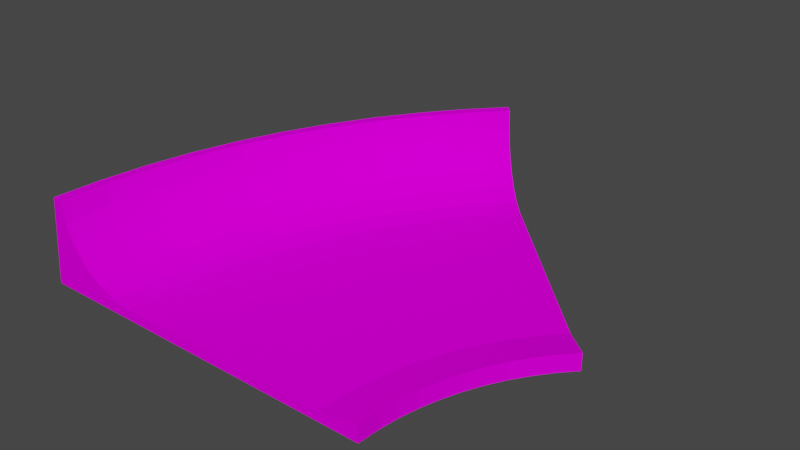# Source: slope_turn.blend  (saved by Blender 4.1.23; exported with 4.5.12 LTS)
import bpy
from mathutils import Matrix  # noqa: F401  (used for matrix-valued properties, if any)

bpy.ops.wm.read_factory_settings(use_empty=True)
scene = bpy.context.scene
scene.name = 'Scene'

# ---- collections
col_collection = bpy.data.collections.new('Collection'); scene.collection.children.link(col_collection)

# ---- images (referenced by path relative to the original .blend; pixels are not part of the script)
import os
ASSET_DIR = os.environ.get("B2B_ASSET_DIR", "")  # directory of the original .blend (textures are referenced by path, not embedded)
HERE = os.path.dirname(os.path.abspath(__file__))  # packed textures are extracted next to this script under _unpacked/

def load_image(name, relpath, width, height, colorspace="sRGB"):
    """Load a texture the original file referenced (path relative to the .blend, or extracted next to this script)."""
    p = next((c for c in (os.path.join(HERE, relpath), os.path.join(ASSET_DIR, relpath)) if relpath and os.path.exists(c)), "")
    if p:
        img = bpy.data.images.load(p, check_existing=True)
        img.name = name
    else:  # same state as the original file: an image datablock whose file is absent (Cycles renders it pink)
        img = bpy.data.images.new(name, width, height)
        img.source = "FILE"
        img.filepath = "//" + (relpath or name)
    img.colorspace_settings.name = colorspace
    return img
img_trackset00_trk_c1_turn_jpg = load_image('trackset00_trk_c1_turn.jpg', 'trackset00_trk_c1_turn.jpg', 1024, 1024, 'sRGB')
img_trackset00_trk_curb_jpg_001 = load_image('trackset00_trk_curb.jpg.001', 'trackset00_trk_curb.jpg', 1024, 1024, 'sRGB')
img_trackset00_trk_ubank_jpg = load_image('trackset00_trk_ubank.jpg', 'trackset00_trk_ubank.jpg', 1024, 1024, 'sRGB')
img_trackset00_trk_ubankback_jpg_002 = load_image('trackset00_trk_ubankback.jpg.002', 'trackset00_trk_ubankback.jpg', 1024, 1024, 'sRGB')
img_trackset00_trk_startline_jpg = load_image('trackset00_trk_startline.jpg', 'trackset00_trk_startline.jpg', 1024, 1024, 'sRGB')

# ---- materials (node trees are filled in below, after node groups)
mat_trackset00_trk_c1_turn = bpy.data.materials.new('trackset00_trk_c1_turn')
mat_trackset00_trk_c1_turn.alpha_threshold = 0.0
mat_trackset00_trk_c1_turn.use_transparent_shadow = False
mat_trackset00_trk_c1_turn.diffuse_color = (1.0, 1.0, 1.0, 1.0)
mat_trackset00_trk_c1_turn.roughness = 0.5
mat_trackset00_trk_curb = bpy.data.materials.new('trackset00_trk_curb')
mat_trackset00_trk_curb.alpha_threshold = 0.0
mat_trackset00_trk_curb.use_transparent_shadow = False
mat_trackset00_trk_curb.diffuse_color = (1.0, 1.0, 1.0, 1.0)
mat_trackset00_trk_curb.roughness = 0.5
mat_trackset00_trk_ubank = bpy.data.materials.new('trackset00_trk_ubank')
mat_trackset00_trk_ubank.alpha_threshold = 0.0
mat_trackset00_trk_ubank.use_transparent_shadow = False
mat_trackset00_trk_ubank.diffuse_color = (1.0, 1.0, 1.0, 1.0)
mat_trackset00_trk_ubank.roughness = 0.5
mat_trackset00_trk_ubankback = bpy.data.materials.new('trackset00_trk_ubankback')
mat_trackset00_trk_ubankback.alpha_threshold = 0.0
mat_trackset00_trk_ubankback.use_transparent_shadow = False
mat_trackset00_trk_ubankback.diffuse_color = (1.0, 1.0, 1.0, 1.0)
mat_trackset00_trk_ubankback.roughness = 0.5
mat_trackset00_trk_startline = bpy.data.materials.new('trackset00_trk_startline')
mat_trackset00_trk_startline.alpha_threshold = 0.0
mat_trackset00_trk_startline.use_transparent_shadow = False
mat_trackset00_trk_startline.diffuse_color = (1.0, 1.0, 1.0, 1.0)
mat_trackset00_trk_startline.roughness = 0.5

# ---- material node trees
mat_trackset00_trk_c1_turn.use_nodes = True; mat_trackset00_trk_c1_turn.node_tree.nodes.clear()
_N = mat_trackset00_trk_c1_turn.node_tree.nodes; _L = mat_trackset00_trk_c1_turn.node_tree.links
n0 = _N.new('ShaderNodeBsdfDiffuse'); n0.name = 'Diffuse BSDF'; n0.location = (0, 0)
n1 = _N.new('ShaderNodeTexImage'); n1.name = 'Image Texture'; n1.location = (0, 0)
n1.image = img_trackset00_trk_c1_turn_jpg
n2 = _N.new('ShaderNodeOutputMaterial'); n2.name = 'Material Output'; n2.location = (0, 0)
_L.new(n0.outputs[0], n2.inputs[0])
_L.new(n1.outputs[0], n0.inputs[0])
n2.is_active_output = True
mat_trackset00_trk_curb.use_nodes = True; mat_trackset00_trk_curb.node_tree.nodes.clear()
_N = mat_trackset00_trk_curb.node_tree.nodes; _L = mat_trackset00_trk_curb.node_tree.links
n0 = _N.new('ShaderNodeBsdfDiffuse'); n0.name = 'Diffuse BSDF'; n0.location = (0, 0)
n1 = _N.new('ShaderNodeTexImage'); n1.name = 'Image Texture'; n1.location = (0, 0)
n1.image = img_trackset00_trk_curb_jpg_001
n2 = _N.new('ShaderNodeOutputMaterial'); n2.name = 'Material Output'; n2.location = (0, 0)
_L.new(n0.outputs[0], n2.inputs[0])
_L.new(n1.outputs[0], n0.inputs[0])
n2.is_active_output = True
mat_trackset00_trk_ubank.use_nodes = True; mat_trackset00_trk_ubank.node_tree.nodes.clear()
_N = mat_trackset00_trk_ubank.node_tree.nodes; _L = mat_trackset00_trk_ubank.node_tree.links
n0 = _N.new('ShaderNodeBsdfDiffuse'); n0.name = 'Diffuse BSDF'; n0.location = (0, 0)
n1 = _N.new('ShaderNodeTexImage'); n1.name = 'Image Texture'; n1.location = (0, 0)
n1.image = img_trackset00_trk_ubank_jpg
n2 = _N.new('ShaderNodeOutputMaterial'); n2.name = 'Material Output'; n2.location = (0, 0)
_L.new(n0.outputs[0], n2.inputs[0])
_L.new(n1.outputs[0], n0.inputs[0])
n2.is_active_output = True
mat_trackset00_trk_ubankback.use_nodes = True; mat_trackset00_trk_ubankback.node_tree.nodes.clear()
_N = mat_trackset00_trk_ubankback.node_tree.nodes; _L = mat_trackset00_trk_ubankback.node_tree.links
n0 = _N.new('ShaderNodeBsdfDiffuse'); n0.name = 'Diffuse BSDF'; n0.location = (0, 0)
n1 = _N.new('ShaderNodeTexImage'); n1.name = 'Image Texture'; n1.location = (0, 0)
n1.image = img_trackset00_trk_ubankback_jpg_002
n2 = _N.new('ShaderNodeOutputMaterial'); n2.name = 'Material Output'; n2.location = (0, 0)
_L.new(n0.outputs[0], n2.inputs[0])
_L.new(n1.outputs[0], n0.inputs[0])
n2.is_active_output = True
mat_trackset00_trk_startline.use_nodes = True; mat_trackset00_trk_startline.node_tree.nodes.clear()
_N = mat_trackset00_trk_startline.node_tree.nodes; _L = mat_trackset00_trk_startline.node_tree.links
n0 = _N.new('ShaderNodeBsdfDiffuse'); n0.name = 'Diffuse BSDF'; n0.location = (0, 0)
n1 = _N.new('ShaderNodeTexImage'); n1.name = 'Image Texture'; n1.location = (0, 0)
n1.image = img_trackset00_trk_startline_jpg
n2 = _N.new('ShaderNodeOutputMaterial'); n2.name = 'Material Output'; n2.location = (0, 0)
_L.new(n0.outputs[0], n2.inputs[0])
_L.new(n1.outputs[0], n0.inputs[0])
n2.is_active_output = True

# ---- world
world_world = bpy.data.worlds.new('World'); scene.world = world_world
world_world.use_nodes = True; world_world.node_tree.nodes.clear()
_N = world_world.node_tree.nodes; _L = world_world.node_tree.links
n0 = _N.new('ShaderNodeOutputWorld'); n0.name = 'World Output'; n0.location = (300, 300)
n1 = _N.new('ShaderNodeBackground'); n1.name = 'Background'; n1.location = (10, 300)
n1.inputs[0].default_value = (0.05088, 0.05088, 0.05088, 1.0)
_L.new(n1.outputs[0], n0.inputs[0])
n0.is_active_output = True
world_world.color = (0.05088, 0.05088, 0.05088)
world_world.use_sun_shadow = False
world_world.sun_shadow_jitter_overblur = 0.0

# ---- meshes
me_track23_pmd0_mesh_001 = bpy.data.meshes.new('TRACK23.PMD0.mesh.001')
me_track23_pmd0_mesh_001.from_pydata([(-8.681, -14.11, 1.0), (-8.195, -10.02, 1.0), (14.02, -13.54, 1.0), (13.76, -15.77, 1.0), (-3.109, 5.646, 1.0), (-1.088, 9.246, 1.0), (18.07, -2.541, 1.0), (16.93, -4.589, 1.0), (1.204, 12.67, 1.0), (3.75, 15.9, 1.0), (20.78, 1.204, 1.0), (19.4, -0.5572, 1.0), (-7.39, -5.965, 1.0), (-6.271, -1.985, 1.0), (15.12, -8.941, 1.0), (14.49, -11.2, 1.0), (-4.842, 1.894, 1.0), (15.94, -6.73, 1.0), (23.81, -1.412, 1.75), (22.64, -2.903, 1.75), (21.48, -4.632, 1.75), (20.49, -6.405, 1.75), (19.64, -8.261, 1.75), (18.93, -10.18, 1.75), (18.38, -12.13, 1.75), (17.97, -14.17, 1.75), (17.75, -16.06, 1.75), (23.81, -1.412, 0.0), (22.64, -2.903, 0.0), (21.48, -4.632, 0.0), (20.49, -6.405, 0.0), (19.64, -8.261, 0.0), (18.93, -10.18, 0.0), (18.38, -12.13, 0.0), (17.97, -14.17, 0.0), (17.75, -16.06, 0.0), (17.66, -18.21, 0.0), (-14.5, -18.21, 3.343), (-14.32, -13.66, 3.343), (-12.65, -13.79, 2.074), (-10.06, 4.069, 3.343), (-8.145, 8.224, 3.343), (-6.653, 7.461, 2.074), (-8.518, 3.425, 2.074), (-8.213, -1.351, 1.276), (-6.728, 2.679, 1.276), (-15.82, -8.803, 6.957), (-14.9, -4.154, 6.957), (-14.12, -4.341, 5.018), (-15.03, -8.928, 5.018), (0.7247, 18.49, 2.074), (2.198, 17.23, 1.276), (-15.17, -4.089, 9.0), (-13.87, 0.4987, 9.0), (-13.61, 0.4129, 6.957), (-2.014, 15.02, 2.074), (-0.4465, 13.87, 1.276), (-10.72, -13.95, 1.276), (-10.89, -18.21, 1.276), (-11.24, 4.557, 5.018), (-9.275, 8.803, 5.018), (-6.987, 12.88, 5.018), (-4.393, 16.75, 5.018), (-3.367, 16.0, 3.343), (-5.906, 12.21, 3.343), (-12.23, 4.97, 9.0), (-10.23, 9.292, 9.0), (-9.984, 9.166, 6.957), (-11.97, 4.864, 6.957), (-13.78, -9.128, 3.343), (-12.89, -4.639, 3.343), (-11.26, -5.031, 2.074), (-12.13, -9.39, 2.074), (-9.375, -5.486, 1.276), (-10.21, -9.695, 1.276), (-7.902, 13.44, 9.0), (-7.666, 13.29, 6.957), (-4.479, 11.33, 2.074), (-15.77, -18.21, 5.018), (-15.59, -13.56, 5.018), (-12.85, 0.1654, 5.018), (-11.65, -0.2288, 3.343), (-10.06, -0.749, 2.074), (-4.927, 6.577, 1.276), (-2.828, 10.32, 1.276), (-16.57, -18.21, 6.957), (-16.38, -13.5, 6.957), (-0.5482, 19.58, 3.343), (2.533, 22.91, 3.343), (-1.513, 20.4, 5.018), (-2.329, 21.1, 9.0), (-2.119, 20.92, 6.957), (-5.261, 17.38, 9.0), (-5.038, 17.22, 6.957), (-16.66, -13.48, 9.0), (-16.09, -8.76, 9.0), (-11.12, 9.748, 1.216e-05), (-8.753, 13.96, 1.216e-05), (-14.83, 0.8093, 1.216e-05), (-13.15, 5.354, 1.216e-05), (-17.84, -18.21, 1.216e-05), (-17.65, -13.4, 1.216e-05), (-17.08, -8.603, 1.216e-05), (-16.14, -3.855, 1.216e-05), (-3.088, 21.75, 1.216e-05), (-6.069, 17.97, 1.216e-05), (0.8761, 24.57, 9.0), (1.635, 23.81, 5.018), (3.717, 21.73, 2.074), (5.089, 20.36, 1.276), (1.072, 24.37, 6.957), (6.533, 18.91, 1.0), (22.44, 3.003, 1.0), (25.27, 0.1744, 1.75), (25.27, 0.1744, 0.0), (0.1744, 25.27, 0.0), (-16.84, -18.21, 9.0), (-12.83, -18.21, 2.074), (-8.844, -18.21, 1.0), (13.66, -18.21, 1.0), (17.66, -18.21, 1.75), (-3.778, 22.48, 1.211e-05), (0.1865, 25.29, 9.0), (-0.5152, 26.0, -5.116e-08), (-3.125, 21.71, 9.0), (-6.866, 18.58, 1.213e-05), (-8.685, 14.06, 9.0), (-6.045, 18.0, 9.0), (-9.594, 14.5, 1.213e-05), (-12.01, 10.19, 1.212e-05), (-11.12, 9.734, 9.0), (-14.09, 5.696, 1.21e-05), (-13.18, 5.286, 9.0), (-15.79, 1.071, 1.212e-05), (-17.11, -3.623, 1.213e-05), (-16.14, -3.858, 9.0), (-14.84, 0.7609, 9.0), (-17.07, -8.559, 9.0), (-18.06, -8.402, 1.214e-05), (-17.65, -13.37, 9.0), (-18.64, -13.29, 1.213e-05), (-18.84, -18.19, 1.211e-05), (-17.84, -18.19, 9.0)], [], [(0, 3, 2, 1), (118, 119, 3, 0), (4, 7, 6, 5), (8, 11, 10, 9), (12, 15, 14, 13), (13, 14, 17, 16), (16, 17, 7, 4), (1, 2, 15, 12), (9, 10, 112, 111), (5, 6, 11, 8), (113, 112, 10, 18), (18, 10, 11, 19), (19, 11, 6, 20), (20, 6, 7, 21), (21, 7, 17, 22), (22, 17, 14, 23), (23, 14, 15, 24), (24, 15, 2, 25), (25, 2, 3, 26), (26, 3, 119, 120), (114, 113, 18, 27), (27, 18, 19, 28), (28, 19, 20, 29), (29, 20, 21, 30), (30, 21, 22, 31), (31, 22, 23, 32), (32, 23, 24, 33), (33, 24, 25, 34), (34, 25, 26, 35), (35, 26, 120, 36), (37, 117, 39, 38), (40, 43, 42, 41), (44, 13, 16, 45), (46, 49, 48, 47), (50, 51, 109, 108), (52, 47, 54, 53), (55, 56, 51, 50), (117, 58, 57, 39), (59, 40, 41, 60), (61, 64, 63, 62), (60, 41, 64, 61), (65, 68, 67, 66), (53, 54, 68, 65), (69, 72, 71, 70), (72, 74, 73, 71), (58, 118, 0, 57), (73, 12, 13, 44), (66, 67, 76, 75), (38, 39, 72, 69), (41, 42, 77, 64), (64, 77, 55, 63), (78, 37, 38, 79), (79, 38, 69, 49), (49, 69, 70, 48), (48, 70, 81, 80), (80, 81, 40, 59), (70, 71, 82, 81), (81, 82, 43, 40), (45, 16, 4, 83), (83, 4, 5, 84), (84, 5, 8, 56), (56, 8, 9, 51), (51, 9, 111, 109), (85, 78, 79, 86), (63, 55, 50, 87), (57, 0, 1, 74), (87, 50, 108, 88), (68, 59, 60, 67), (74, 1, 12, 73), (71, 73, 44, 82), (47, 48, 80, 54), (62, 63, 87, 89), (90, 91, 110, 106), (82, 44, 45, 43), (43, 45, 83, 42), (92, 93, 91, 90), (94, 86, 46, 95), (54, 80, 59, 68), (39, 57, 74, 72), (75, 76, 93, 92), (86, 79, 49, 46), (95, 46, 47, 52), (116, 85, 86, 94), (42, 83, 84, 77), (67, 60, 61, 76), (76, 61, 62, 93), (89, 87, 88, 107), (93, 62, 89, 91), (77, 84, 56, 55), (91, 89, 107, 110), (97, 96, 129, 128), (53, 65, 132, 136), (101, 100, 141, 140), (103, 102, 138, 134), (102, 101, 140, 138), (103, 52, 135, 134), (104, 90, 124, 121), (105, 97, 128, 125), (99, 65, 132, 131), (27, 28, 29, 30, 31, 32, 33, 34, 35, 36, 100, 101, 102, 103, 98, 99, 96, 97, 105, 104, 115, 114), (121, 124, 122, 123), (115, 104, 121, 123), (90, 106, 122, 124), (125, 127, 124, 121), (104, 105, 125, 121), (105, 92, 127, 125), (92, 90, 124, 127), (128, 126, 127, 125), (75, 92, 127, 126), (97, 75, 126, 128), (129, 130, 126, 128), (96, 66, 130, 129), (66, 75, 126, 130), (131, 132, 130, 129), (96, 99, 131, 129), (65, 66, 130, 132), (133, 136, 132, 131), (99, 98, 133, 131), (134, 135, 136, 133), (53, 98, 133, 136), (52, 53, 136, 135), (98, 103, 134, 133), (138, 137, 135, 134), (102, 95, 137, 138), (95, 52, 135, 137), (140, 139, 137, 138), (94, 95, 137, 139), (101, 94, 139, 140), (141, 142, 139, 140), (116, 94, 139, 142)])
me_track23_pmd0_mesh_001.polygons.foreach_set('material_index', [0, 0, 0, 0, 0, 0, 0, 0, 0, 0, 1, 1, 1, 1, 1, 1, 1, 1, 1, 1, 1, 1, 1, 1, 1, 1, 1, 1, 1, 1, 2, 2, 2, 2, 2, 2, 2, 2, 2, 2, 2, 2, 2, 2, 2, 2, 2, 2, 2, 2, 2, 2, 2, 2, 2, 2, 2, 2, 2, 2, 2, 2, 2, 2, 2, 2, 2, 2, 2, 2, 2, 2, 2, 2, 2, 2, 2, 2, 2, 2, 2, 2, 2, 2, 2, 2, 2, 2, 2, 2, 0, 2, 0, 0, 0, 3, 3, 0, 3, 0, 3, 0, 2, 3, 0, 3, 2, 3, 2, 3, 3, 3, 2, 3, 0, 2, 3, 0, 3, 3, 2, 0, 3, 3, 2, 3, 2, 3, 3, 2])
_uv = me_track23_pmd0_mesh_001.uv_layers.new(name='UVMap')
_uv.uv.foreach_set('vector', [0.000144, 0.2004, 0.9974, 0.2385, 0.9972, 0.3575, 0.0, 0.3999, 0.000144, 0.0, 0.9974, 0.005243, 0.9972, 0.1275, 0.0, 0.1995, 0.000144, 0.2004, 0.9974, 0.2385, 0.9972, 0.3575, 0.0, 0.3999, 0.000144, 0.6012, 0.9974, 0.6393, 0.9972, 0.7584, 0.0, 0.8007, 0.000144, 0.6012, 0.9974, 0.6393, 0.9972, 0.7584, 0.0, 0.8007, 0.000144, 0.8016, 0.9974, 0.8879, 0.9972, 1.0, 0.0, 1.001, 0.000144, 0.0, 0.9974, 0.005243, 0.9972, 0.1275, 0.0, 0.1995, 0.000144, 0.4008, 0.9974, 0.4389, 0.9972, 0.558, 0.0, 0.6003, 0.000144, 0.8016, 0.9974, 0.8879, 0.9972, 1.0, 0.0, 1.001, 0.000144, 0.4008, 0.9974, 0.4389, 0.9972, 0.558, 0.0, 0.6003, 0.5, 0.5, 1.0, 0.5, 1.0, 0.0, 0.5, 0.0, 0.5, 1.0, 1.0, 1.0, 1.0, 0.5, 0.5, 0.5, 0.5, 0.5, 1.0, 0.5, 1.0, 0.0, 0.5, 0.0, 0.5, 1.0, 1.0, 1.0, 1.0, 0.5, 0.5, 0.5, 0.5, 0.5, 1.0, 0.5, 1.0, 0.0, 0.5, 0.0, 0.5, 1.0, 1.0, 1.0, 1.0, 0.5, 0.5, 0.5, 0.5, 0.5, 1.0, 0.5, 1.0, 0.0, 0.5, 0.0, 0.5, 1.0, 1.0, 1.0, 1.0, 0.5, 0.5, 0.5, 0.5, 0.5, 1.0, 0.5, 1.0, 0.0, 0.5, 0.0, 0.5, 1.0, 1.0, 1.0, 1.0, 0.5, 0.5, 0.5, 1.0, 0.5, 0.5, 0.5, 0.5, 0.0, 1.0, 0.0, 1.0, 1.0, 0.5, 1.0, 0.5, 0.5, 1.0, 0.5, 1.0, 0.5, 0.5, 0.5, 0.5, 0.0, 1.0, 0.0, 1.0, 1.0, 0.5, 1.0, 0.5, 0.5, 1.0, 0.5, 1.0, 0.5, 0.5, 0.5, 0.5, 0.0, 1.0, 0.0, 1.0, 1.0, 0.5, 1.0, 0.5, 0.5, 1.0, 0.5, 1.0, 0.5, 0.5, 0.5, 0.5, 0.0, 1.0, 0.0, 1.0, 1.0, 0.5, 1.0, 0.5, 0.5, 1.0, 0.5, 1.0, 0.5, 0.5, 0.5, 0.5, 0.0, 1.0, 0.0, 0.5, 1.0, 1.0, 1.0, 1.0, 0.5, 0.5, 0.5, 0.5, 0.0, 0.3333, 0.0, 0.3333, 0.4, 0.5, 0.4, 0.5, 0.0, 0.3333, 0.0, 0.3333, 0.4, 0.5, 0.4, 0.1667, 1.6, 0.01059, 1.6, 0.01059, 2.0, 0.1667, 2.0, 0.8333, 0.8, 0.6667, 0.8, 0.6667, 1.2, 0.8333, 1.2, 0.3333, 1.6, 0.1667, 1.6, 0.1667, 2.0, 0.3333, 2.0, 0.9887, 1.2, 0.8333, 1.2, 0.8333, 1.6, 0.9887, 1.6, 0.3333, 1.2, 0.1667, 1.2, 0.1667, 1.6, 0.3333, 1.6, 0.3333, 0.0, 0.1667, 0.0, 0.1667, 0.4, 0.3333, 0.4, 0.6667, 0.0, 0.5, 0.0, 0.5, 0.4, 0.6667, 0.4, 0.6667, 0.8, 0.5, 0.8, 0.5, 1.2, 0.6667, 1.2, 0.6667, 0.4, 0.5, 0.4, 0.5, 0.8, 0.6667, 0.8, 0.9887, 0.0, 0.8333, 0.0, 0.8333, 0.4, 0.9887, 0.4, 0.9887, 1.6, 0.8333, 1.6, 0.8333, 2.0, 0.9887, 2.0, 0.5, 0.8, 0.3333, 0.8, 0.3333, 1.2, 0.5, 1.2, 0.3333, 0.8, 0.1667, 0.8, 0.1667, 1.2, 0.3333, 1.2, 0.1667, 0.0, 0.01059, 0.0, 0.01059, 0.4, 0.1667, 0.4, 0.1667, 1.2, 0.01059, 1.2, 0.01059, 1.6, 0.1667, 1.6, 0.9887, 0.4, 0.8333, 0.4, 0.8333, 0.8, 0.9887, 0.8, 0.5, 0.4, 0.3333, 0.4, 0.3333, 0.8, 0.5, 0.8, 0.5, 0.4, 0.3333, 0.4, 0.3333, 0.8, 0.5, 0.8, 0.5, 0.8, 0.3333, 0.8, 0.3333, 1.2, 0.5, 1.2, 0.6667, 0.0, 0.5, 0.0, 0.5, 0.4, 0.6667, 0.4, 0.6667, 0.4, 0.5, 0.4, 0.5, 0.8, 0.6667, 0.8, 0.6667, 0.8, 0.5, 0.8, 0.5, 1.2, 0.6667, 1.2, 0.6667, 1.2, 0.5, 1.2, 0.5, 1.6, 0.6667, 1.6, 0.6667, 1.6, 0.5, 1.6, 0.5, 2.0, 0.6667, 2.0, 0.5, 1.2, 0.3333, 1.2, 0.3333, 1.6, 0.5, 1.6, 0.5, 1.6, 0.3333, 1.6, 0.3333, 2.0, 0.5, 2.0, 0.1667, 0.0, 0.01059, 0.0, 0.01059, 0.4, 0.1667, 0.4, 0.1667, 0.4, 0.01059, 0.4, 0.01059, 0.8, 0.1667, 0.8, 0.1667, 0.8, 0.01059, 0.8, 0.01059, 1.2, 0.1667, 1.2, 0.1667, 1.2, 0.01059, 1.2, 0.01059, 1.6, 0.1667, 1.6, 0.1667, 1.6, 0.01059, 1.6, 0.01059, 2.0, 0.1667, 2.0, 0.8333, 0.0, 0.6667, 0.0, 0.6667, 0.4, 0.8333, 0.4, 0.5, 1.2, 0.3333, 1.2, 0.3333, 1.6, 0.5, 1.6, 0.1667, 0.4, 0.01059, 0.4, 0.01059, 0.8, 0.1667, 0.8, 0.5, 1.6, 0.3333, 1.6, 0.3333, 2.0, 0.5, 2.0, 0.8333, 0.0, 0.6667, 0.0, 0.6667, 0.4, 0.8333, 0.4, 0.1667, 0.8, 0.01059, 0.8, 0.01059, 1.2, 0.1667, 1.2, 0.3333, 1.2, 0.1667, 1.2, 0.1667, 1.6, 0.3333, 1.6, 0.8333, 1.2, 0.6667, 1.2, 0.6667, 1.6, 0.8333, 1.6, 0.6667, 1.2, 0.5, 1.2, 0.5, 1.6, 0.6667, 1.6, 0.9887, 1.6, 0.8333, 1.6, 0.8333, 2.0, 0.9887, 2.0, 0.3333, 1.6, 0.1667, 1.6, 0.1667, 2.0, 0.3333, 2.0, 0.3333, 0.0, 0.1667, 0.0, 0.1667, 0.4, 0.3333, 0.4, 0.9887, 1.2, 0.8333, 1.2, 0.8333, 1.6, 0.9887, 1.6, 0.9887, 0.4, 0.8333, 0.4, 0.8333, 0.8, 0.9887, 0.8, 0.8333, 1.6, 0.6667, 1.6, 0.6667, 2.0, 0.8333, 2.0, 0.3333, 0.4, 0.1667, 0.4, 0.1667, 0.8, 0.3333, 0.8, 0.9887, 0.8, 0.8333, 0.8, 0.8333, 1.2, 0.9887, 1.2, 0.8333, 0.4, 0.6667, 0.4, 0.6667, 0.8, 0.8333, 0.8, 0.9887, 0.8, 0.8333, 0.8, 0.8333, 1.2, 0.9887, 1.2, 0.9887, 0.0, 0.8333, 0.0, 0.8333, 0.4, 0.9887, 0.4, 0.3333, 0.4, 0.1667, 0.4, 0.1667, 0.8, 0.3333, 0.8, 0.8333, 0.4, 0.6667, 0.4, 0.6667, 0.8, 0.8333, 0.8, 0.8333, 0.8, 0.6667, 0.8, 0.6667, 1.2, 0.8333, 1.2, 0.6667, 1.6, 0.5, 1.6, 0.5, 2.0, 0.6667, 2.0, 0.8333, 1.2, 0.6667, 1.2, 0.6667, 1.6, 0.8333, 1.6, 0.3333, 0.8, 0.1667, 0.8, 0.1667, 1.2, 0.3333, 1.2, 0.8333, 1.6, 0.6667, 1.6, 0.6667, 2.0, 0.8333, 2.0, 0.3566, 0.3073, 0.3566, 0.3103, 0.3566, 0.3103, 0.3566, 0.3073, 0.9887, 1.6, 0.9887, 2.0, 0.9887, 2.0, 0.9887, 1.6, 0.3566, 0.3271, 0.3566, 0.3305, 0.3566, 0.3305, 0.3566, 0.3271, 0.3566, 0.3201, 0.3566, 0.3236, 0.3566, 0.3236, 0.3566, 0.3201, 0.3566, 0.3236, 0.3566, 0.3271, 0.3566, 0.3271, 0.3566, 0.3236, 0.0, 1.2, 0.9938, 1.2, 0.9938, 1.2, 0.0, 1.2, 0.0, 1.6, 0.9938, 1.6, 0.9938, 1.6, 0.0, 1.6, 0.3566, 0.3043, 0.3566, 0.3073, 0.3566, 0.3073, 0.3566, 0.3043, 0.0, 2.0, 0.9938, 2.0, 0.9938, 2.0, 0.0, 2.0, 0.6416, 0.3022, 0.6416, 0.3048, 0.6416, 0.3078, 0.6416, 0.3109, 0.6416, 0.3141, 0.6416, 0.3174, 0.6416, 0.3208, 0.6416, 0.3244, 0.6416, 0.3276, 0.6416, 0.3314, 0.3566, 0.3305, 0.3566, 0.3271, 0.3566, 0.3236, 0.3566, 0.3201, 0.3566, 0.3168, 0.3566, 0.3135, 0.3566, 0.3103, 0.3566, 0.3073, 0.3566, 0.3043, 0.3566, 0.3016, 0.3566, 0.2991, 0.6416, 0.2995, 0.0, 1.6, 0.9938, 1.6, 0.9938, 2.0, 0.0, 2.0, 0.3566, 0.2991, 0.3566, 0.3016, 0.3566, 0.3016, 0.3566, 0.2991, 0.9887, 1.6, 0.9887, 2.0, 0.9887, 2.0, 0.9887, 1.6, 0.0, 1.2, 0.9938, 1.2, 0.9938, 1.6, 0.0, 1.6, 0.3566, 0.3016, 0.3566, 0.3043, 0.3566, 0.3043, 0.3566, 0.3016, 0.0, 1.2, 0.9938, 1.2, 0.9938, 1.2, 0.0, 1.2, 0.9887, 1.2, 0.9887, 1.6, 0.9887, 1.6, 0.9887, 1.2, 0.0, 0.8, 0.9938, 0.8, 0.9938, 1.2, 0.0, 1.2, 0.9887, 0.8, 0.9887, 1.2, 0.9887, 1.2, 0.9887, 0.8, 0.0, 0.8, 1.0, 0.8, 1.0, 0.8, 0.0, 0.8, 0.0, 0.4, 1.0, 0.4, 1.0, 0.8, 0.0, 0.8, 0.0, 0.4, 0.9938, 0.4, 0.9938, 0.4, 0.0, 0.4, 0.9887, 0.4, 0.9887, 0.8, 0.9887, 0.8, 0.9887, 0.4, 0.0, 0.0, 0.9938, 0.0, 0.9938, 0.4, 0.0, 0.4, 0.3566, 0.3103, 0.3566, 0.3135, 0.3566, 0.3135, 0.3566, 0.3103, 0.9887, 0.0, 0.9887, 0.4, 0.9887, 0.4, 0.9887, 0.0, 0.0, 1.6, 0.9938, 1.6, 0.9938, 2.0, 0.0, 2.0, 0.3566, 0.3135, 0.3566, 0.3168, 0.3566, 0.3168, 0.3566, 0.3135, 0.0, 1.2, 0.9938, 1.2, 0.9938, 1.6, 0.0, 1.6, 0.9938, 1.6, 0.0, 1.6, 0.0, 1.6, 0.9938, 1.6, 0.9887, 1.2, 0.9887, 1.6, 0.9887, 1.6, 0.9887, 1.2, 0.3566, 0.3168, 0.3566, 0.3201, 0.3566, 0.3201, 0.3566, 0.3168, 0.0, 0.8, 0.9938, 0.8, 0.9938, 1.2, 0.0, 1.2, 0.0, 0.8, 0.9938, 0.8, 0.9938, 0.8, 0.0, 0.8, 0.9887, 0.8, 0.9887, 1.2, 0.9887, 1.2, 0.9887, 0.8, 0.0, 0.4, 0.9938, 0.4, 0.9938, 0.8, 0.0, 0.8, 0.9887, 0.4, 0.9887, 0.8, 0.9887, 0.8, 0.9887, 0.4, 0.0, 0.4, 0.9938, 0.4, 0.9938, 0.4, 0.0, 0.4, 0.0, 0.0, 0.9938, 0.0, 0.9938, 0.4, 0.0, 0.4, 0.9887, 0.0, 0.9887, 0.4, 0.9887, 0.4, 0.9887, 0.0])
me_track23_pmd0_mesh_001.materials.append(mat_trackset00_trk_c1_turn)
me_track23_pmd0_mesh_001.materials.append(mat_trackset00_trk_curb)
me_track23_pmd0_mesh_001.materials.append(mat_trackset00_trk_ubank)
me_track23_pmd0_mesh_001.materials.append(mat_trackset00_trk_ubankback)
me_track23_pmd0_mesh_001.materials.append(mat_trackset00_trk_startline)
me_track23_pmd0_mesh_001.use_remesh_preserve_volume = False
me_track23_pmd0_mesh_001.use_remesh_preserve_attributes = False
me_track23_pmd0_mesh_001.use_mirror_vertex_groups = False
me_track23_pmd0_mesh_001.update()
me_track23_pmd0_mesh_002 = bpy.data.meshes.new('TRACK23.PMD0.mesh.002')
me_track23_pmd0_mesh_002.from_pydata([(17.66, -18.21, 0.0), (13.66, -18.21, 1.0), (17.66, -18.21, 1.75), (-14.5, -18.21, 3.343), (-10.89, -18.21, 1.276), (-15.77, -18.21, 5.018), (-16.57, -18.21, 6.957), (-17.84, -18.21, 1.216e-05), (-16.84, -18.21, 9.0), (-12.83, -18.21, 2.074), (-8.844, -18.21, 1.0), (-13.84, -18.21, 1.0), (-18.84, -18.19, 1.211e-05), (-17.84, -18.19, 9.0)], [], [(0, 2, 1), (0, 1, 11, 7), (4, 9, 3, 5, 6, 8, 7, 11, 10), (7, 8, 13, 12)])
me_track23_pmd0_mesh_002.polygons.foreach_set('material_index', [4, 4, 4, 3])
_uv = me_track23_pmd0_mesh_002.uv_layers.new(name='UVMap')
_uv.uv.foreach_set('vector', [0.4943, 0.2704, 0.4858, 0.3731, 0.4516, 0.3227, 0.4697, 0.2715, 0.4507, 0.3349, 0.06981, 0.3351, 0.02162, 0.2728, 0.4416, 7.009, 0.393, 7.01, 0.3163, 7.01, 0.2317, 7.01, 0.1545, 7.012, 0.01956, 1.524, 0.02162, 0.2728, 0.06981, 0.3351, 0.4584, 7.009, -0.04916, 0.9883, 1.001, 0.9915, 1.001, 1.02, -0.04916, 1.014])
me_track23_pmd0_mesh_002.materials.append(mat_trackset00_trk_c1_turn)
me_track23_pmd0_mesh_002.materials.append(mat_trackset00_trk_curb)
me_track23_pmd0_mesh_002.materials.append(mat_trackset00_trk_ubank)
me_track23_pmd0_mesh_002.materials.append(mat_trackset00_trk_ubankback)
me_track23_pmd0_mesh_002.materials.append(mat_trackset00_trk_startline)
me_track23_pmd0_mesh_002.use_remesh_preserve_volume = False
me_track23_pmd0_mesh_002.use_remesh_preserve_attributes = False
me_track23_pmd0_mesh_002.use_mirror_vertex_groups = False
me_track23_pmd0_mesh_002.update()
me_track23_pmd0_mesh_003 = bpy.data.meshes.new('TRACK23.PMD0.mesh.003')
me_track23_pmd0_mesh_003.from_pydata([(22.44, 3.003, 1.0), (25.27, 0.1744, 1.75), (25.27, 0.1744, 0.0), (0.1744, 25.27, 0.0), (2.533, 22.91, 3.343), (0.8761, 24.57, 9.0), (1.635, 23.81, 5.018), (3.717, 21.73, 2.074), (5.089, 20.36, 1.276), (1.072, 24.37, 6.957), (6.533, 18.91, 1.0), (3.003, 22.44, 1.0), (0.1865, 25.29, 9.0), (-0.5152, 26.0, -5.116e-08)], [], [(2, 0, 1), (2, 3, 11, 0), (8, 10, 11, 3, 5, 9, 6, 4, 7), (5, 3, 13, 12)])
me_track23_pmd0_mesh_003.polygons.foreach_set('material_index', [4, 4, 4, 3])
_uv = me_track23_pmd0_mesh_003.uv_layers.new(name='UVMap')
_uv.uv.foreach_set('vector', [0.4943, 0.2704, 0.4516, 0.3227, 0.4858, 0.3731, 0.4697, 0.2715, 0.02162, 0.2728, 0.06981, 0.3351, 0.4507, 0.3349, 0.4416, 7.009, 0.4584, 7.009, 0.06981, 0.3351, 0.02162, 0.2728, 0.01956, 1.524, 0.1545, 7.012, 0.2317, 7.01, 0.3163, 7.01, 0.393, 7.01, 0.9942, 1.015, -0.002713, 1.019, -0.002713, 0.9486, 0.9942, 0.9386])
me_track23_pmd0_mesh_003.materials.append(mat_trackset00_trk_c1_turn)
me_track23_pmd0_mesh_003.materials.append(mat_trackset00_trk_curb)
me_track23_pmd0_mesh_003.materials.append(mat_trackset00_trk_ubank)
me_track23_pmd0_mesh_003.materials.append(mat_trackset00_trk_ubankback)
me_track23_pmd0_mesh_003.materials.append(mat_trackset00_trk_startline)
me_track23_pmd0_mesh_003.use_remesh_preserve_volume = False
me_track23_pmd0_mesh_003.use_remesh_preserve_attributes = False
me_track23_pmd0_mesh_003.use_mirror_vertex_groups = False
me_track23_pmd0_mesh_003.update()

# ---- objects
ob_z = bpy.data.objects.new('z', None)
ob_z1 = bpy.data.objects.new('z1', None)
ob_empty_002 = bpy.data.objects.new('Empty.002', None)
ob_empty_003 = bpy.data.objects.new('Empty.003', None)
ob_empty_004 = bpy.data.objects.new('Empty.004', None)
ob_empty_009 = bpy.data.objects.new('Empty.009', None)
ob_empty_010 = bpy.data.objects.new('Empty.010', None)
ob_empty_015 = bpy.data.objects.new('Empty.015', None)
ob_main = bpy.data.objects.new('main', me_track23_pmd0_mesh_001)
ob_enda = bpy.data.objects.new('endA', me_track23_pmd0_mesh_002)
ob_endb = bpy.data.objects.new('endB', me_track23_pmd0_mesh_003)

# ---- transforms, parenting, visibility, modifiers, constraints
ob_z.location = (-0.09372, -18.21, 1.144e-05)
ob_z1.location = (12.72, 12.72, 5.364e-06)
ob_z1.rotation_euler = (0.0, -0.0, -0.7854)
ob_empty_002.parent = ob_z
ob_empty_002.matrix_parent_inverse = Matrix(((1.0, -0.0, -0.0, -1.535), (-0.0, 1.0, 0.0, 19.75), (-0.0, -0.0, 1.0, -1.144e-05), (-0.0, 0.0, -0.0, 1.0)))
ob_empty_002.location = (0.2679, 0.019, 3.309e-07)
ob_empty_003.parent = ob_z
ob_empty_003.matrix_parent_inverse = Matrix(((1.0, -0.0, -0.0, -1.535), (-0.0, 1.0, 0.0, 19.75), (-0.0, -0.0, 1.0, -1.144e-05), (-0.0, 0.0, -0.0, 1.0)))
ob_empty_003.location = (0.2679, 0.019, 3.309e-07)
ob_empty_004.parent = ob_empty_002
ob_empty_004.matrix_parent_inverse = Matrix(((1.0, -0.0, 0.0, -0.2679), (-0.0, 1.0, -0.0, -0.019), (0.0, -0.0, 1.0, -3.309e-07), (-0.0, 0.0, -0.0, 1.0)))
ob_empty_004.location = (-11.15, -17.95, 2.074)
ob_empty_009.parent = ob_empty_002
ob_empty_009.matrix_parent_inverse = Matrix(((1.0, -0.0, 0.0, -0.2679), (-0.0, 1.0, -0.0, -0.019), (0.0, -0.0, 1.0, -3.309e-07), (-0.0, 0.0, -0.0, 1.0)))
ob_empty_009.location = (3.107, 19.05, 2.074)
ob_empty_010.parent = ob_empty_003
ob_empty_010.matrix_parent_inverse = Matrix(((1.0, -0.0, 0.0, -0.2679), (-0.0, 1.0, -0.0, -0.019), (0.0, -0.0, 1.0, -3.309e-07), (-0.0, 0.0, -0.0, 1.0)))
ob_empty_010.location = (16.19, -18.73, 1.181)
ob_empty_015.parent = ob_empty_003
ob_empty_015.matrix_parent_inverse = Matrix(((1.0, -0.0, 0.0, -0.2679), (-0.0, 1.0, -0.0, -0.019), (0.0, -0.0, 1.0, -3.309e-07), (-0.0, 0.0, -0.0, 1.0)))
ob_empty_015.location = (23.65, -0.6833, 1.143)
ob_main.location = (0.0001686, -7.476e-05, 5.364e-06)
ob_main.lineart.crease_threshold = 0.0
ob_enda.parent = ob_main
ob_enda.matrix_parent_inverse = Matrix(((1.0, -0.0, -0.0, -0.0001686), (-0.0, 1.0, 0.0, 7.476e-05), (-0.0, -0.0, 1.0, -5.364e-06), (-0.0, 0.0, -0.0, 1.0)))
ob_enda.location = (0.0001686, -7.476e-05, 5.364e-06)
ob_enda.lineart.crease_threshold = 0.0
ob_endb.parent = ob_main
ob_endb.matrix_parent_inverse = Matrix(((1.0, -0.0, -0.0, -0.0001686), (-0.0, 1.0, 0.0, 7.476e-05), (-0.0, -0.0, 1.0, -5.364e-06), (-0.0, 0.0, -0.0, 1.0)))
ob_endb.location = (0.0001686, -7.476e-05, 5.364e-06)
ob_endb.lineart.crease_threshold = 0.0

# ---- collection membership
col_collection.objects.link(ob_z)
col_collection.objects.link(ob_z1)
col_collection.objects.link(ob_empty_002)
col_collection.objects.link(ob_empty_003)
col_collection.objects.link(ob_empty_004)
col_collection.objects.link(ob_empty_009)
col_collection.objects.link(ob_empty_010)
col_collection.objects.link(ob_empty_015)
col_collection.objects.link(ob_main)
col_collection.objects.link(ob_enda)
col_collection.objects.link(ob_endb)

# ---- scene / render settings (as saved in the file)
scene.frame_start = 1; scene.frame_end = 250; scene.frame_set(42)
scene.render.engine = 'BLENDER_EEVEE_NEXT'
scene.cycles.sampling_pattern = 'TABULATED_SOBOL'
scene.cycles.use_light_tree = False
scene.eevee.ray_tracing_options.trace_max_roughness = 0.0
scene.view_settings.view_transform = 'Filmic'
bpy.context.view_layer.update()

# ---- added for rendering (the .blend has no active camera and no usable light): camera, sun
cam_auto = bpy.data.cameras.new('AutoCamera')
cam_auto.lens = 50.0
cam_auto.sensor_width = 36.0
cam_auto.clip_end = 1024.55
ob_auto_camera = bpy.data.objects.new('AutoCamera', cam_auto)
scene.collection.objects.link(ob_auto_camera)
ob_auto_camera.location = (61.5933, -66.1627, 51.2035)
ob_auto_camera.rotation_euler = (1.09748, -7.21219e-08, 0.694738)
scene.camera = ob_auto_camera
light_auto_sun = bpy.data.lights.new('AutoSun', 'SUN')
light_auto_sun.energy = 3.0
light_auto_sun.angle = 0.0523599
ob_auto_sun = bpy.data.objects.new('AutoSun', light_auto_sun)
scene.collection.objects.link(ob_auto_sun)
ob_auto_sun.rotation_euler = (0.872665, 0.174533, 0.523599)
bpy.context.view_layer.update()
